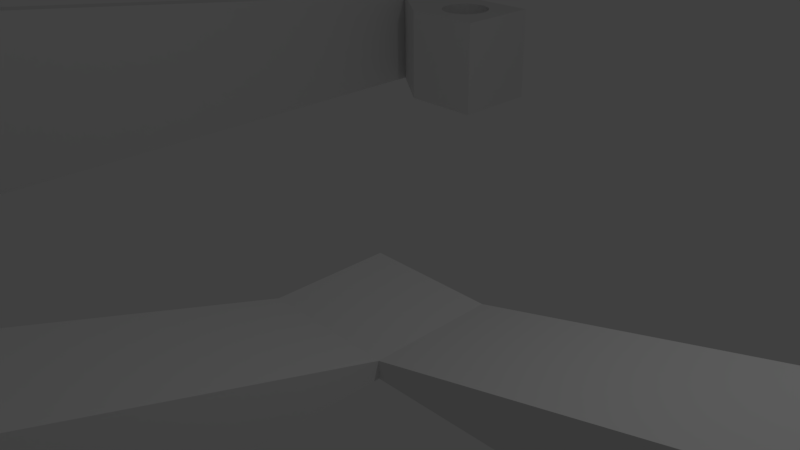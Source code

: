 # Source: question_mark.blend  (saved by Blender 2.77.0; exported with 4.5.12 LTS)
import bpy
from mathutils import Matrix  # noqa: F401  (used for matrix-valued properties, if any)

bpy.ops.wm.read_factory_settings(use_empty=True)
scene = bpy.context.scene
scene.name = 'Scene'

# ---- collections
col_collection_1 = bpy.data.collections.new('Collection 1'); scene.collection.children.link(col_collection_1)

# ---- materials (node trees are filled in below, after node groups)
mat_material = bpy.data.materials.new('Material')
mat_material.alpha_threshold = 0.0
mat_material.use_transparent_shadow = False
mat_material.roughness = 0.5
mat_material.line_color = (0.0, 0.0, 0.0, 1.0)

# ---- material node trees

# ---- world
world_world = bpy.data.worlds.new('World'); scene.world = world_world
world_world.color = (0.05088, 0.05088, 0.05088)
world_world.use_sun_shadow = False
world_world.sun_shadow_jitter_overblur = 0.0
world_world.cycles.sampling_method = 'MANUAL'

# ---- cameras
cam_camera = bpy.data.cameras.new('Camera')
cam_camera.clip_end = 100.0
cam_camera.lens = 35.0
cam_camera.sensor_width = 32.0
cam_camera.sensor_height = 18.0
cam_camera.ortho_scale = 7.314
cam_camera.dof.focus_distance = 0.0
cam_camera.dof.aperture_fstop = 128.0

# ---- lights
light_lamp = bpy.data.lights.new('Lamp', 'POINT')
light_lamp.transmission_factor = 0.0
light_lamp.cutoff_distance = 30.0
light_lamp.energy = 100.0
light_lamp.shadow_buffer_clip_start = 1.001
light_lamp.shadow_soft_size = 0.1
light_lamp.shadow_maximum_resolution = 0.006
light_lamp.use_absolute_resolution = True

# ---- meshes
me_cube_001 = bpy.data.meshes.new('Cube.001')
me_cube_001.from_pydata([(-1.0, -1.0, -1.0), (-1.0, -1.0, 1.0), (-1.0, 1.0, -1.0), (-1.0, 1.0, 1.0), (1.0, -1.0, -1.0), (1.0, -1.0, 1.0), (1.0, 1.0, -1.0), (1.0, 1.0, 1.0)], [], [(1, 3, 2, 0), (3, 7, 6, 2), (7, 5, 4, 6), (5, 1, 0, 4), (0, 2, 6, 4), (5, 7, 3, 1)])
me_cube_001.use_remesh_preserve_volume = False
me_cube_001.use_remesh_preserve_attributes = False
me_cube_001.use_mirror_vertex_groups = False
me_cube_001.update()
me_cube = bpy.data.meshes.new('Cube')
me_cube.from_pydata([(1.0, -6.289, -1.0), (1.0, -8.073, -1.0), (-1.0, -8.073, -1.0), (-1.0, -6.289, -1.0), (1.0, -0.8375, -1.0), (-1.0, -0.8375, -1.0), (1.0, -6.289, 1.0), (1.0, -8.073, 1.0), (-1.0, -8.073, 1.0), (-7.681, -8.073, -1.0), (-7.681, -6.289, -1.0), (1.0, 1.0, -1.0), (-1.0, 1.0, -1.0), (1.0, -0.8375, -0.7418), (-1.0, -6.289, 1.0), (-1.0, -0.8375, -0.7418), (-7.681, -8.073, 2.741), (-7.681, -6.289, 2.741), (-8.03, -8.073, -1.0), (-8.03, -6.289, -1.0), (1.0, 1.0, -0.7418), (-1.0, 1.0, -0.7418), (7.966, 1.038, -0.8859), (7.966, -0.7998, -0.8859), (7.966, -0.7998, 1.114), (-8.03, -8.073, 2.741), (-7.681, 7.876, -1.0), (-7.681, 7.876, 1.0), (-8.03, 7.876, -1.0), (-8.03, -6.289, 2.741), (7.966, 1.038, 1.114), (-8.03, 7.876, 1.0), (-6.383, 6.904, -1.0), (-6.383, 6.904, 1.0), (-8.03, 8.135, -1.0), (-7.681, 8.135, -1.0), (-7.681, 8.135, 1.0), (-8.03, 8.135, 1.0), (-6.383, 8.705, 1.0), (-6.383, 8.705, -1.0), (-4.699, 6.904, -1.0), (-4.699, 6.904, 1.0), (-5.677, 7.291, 1.0), (-5.779, 7.301, 1.0), (-5.877, 7.331, 1.0), (-5.967, 7.379, 1.0), (-6.046, 7.444, 1.0), (-6.111, 7.523, 1.0), (-6.159, 7.613, 1.0), (-6.189, 7.711, 1.0), (-6.199, 7.813, 1.0), (-6.189, 7.915, 1.0), (-6.159, 8.013, 1.0), (-6.111, 8.103, 1.0), (-6.046, 8.182, 1.0), (-5.967, 8.247, 1.0), (-5.877, 8.295, 1.0), (-5.779, 8.325, 1.0), (-5.677, 8.335, 1.0), (-4.699, 8.705, 1.0), (-5.575, 8.325, 1.0), (-5.477, 8.295, 1.0), (-5.387, 8.247, 1.0), (-5.308, 8.182, 1.0), (-5.243, 8.103, 1.0), (-5.195, 8.013, 1.0), (-5.165, 7.915, 1.0), (-5.155, 7.813, 1.0), (-5.165, 7.711, 1.0), (-5.195, 7.613, 1.0), (-5.243, 7.523, 1.0), (-5.308, 7.444, 1.0), (-5.387, 7.379, 1.0), (-5.477, 7.331, 1.0), (-5.575, 7.301, 1.0), (-6.199, 7.813, -1.0), (-6.189, 7.711, -1.0), (-6.159, 7.613, -1.0), (-6.111, 7.523, -1.0), (-6.046, 7.444, -1.0), (-5.967, 7.379, -1.0), (-5.877, 7.331, -1.0), (-5.779, 7.301, -1.0), (-5.677, 7.291, -1.0), (-5.575, 7.301, -1.0), (-5.477, 7.331, -1.0), (-5.387, 7.379, -1.0), (-5.308, 7.444, -1.0), (-5.243, 7.523, -1.0), (-5.195, 7.613, -1.0), (-5.165, 7.711, -1.0), (-4.699, 8.705, -1.0), (-5.155, 7.813, -1.0), (-5.165, 7.915, -1.0), (-5.195, 8.013, -1.0), (-5.243, 8.103, -1.0), (-5.308, 8.182, -1.0), (-5.387, 8.247, -1.0), (-5.477, 8.295, -1.0), (-5.575, 8.325, -1.0), (-5.677, 8.335, -1.0), (-5.779, 8.325, -1.0), (-5.877, 8.295, -1.0), (-5.967, 8.247, -1.0), (-6.046, 8.182, -1.0), (-6.111, 8.103, -1.0), (-6.159, 8.013, -1.0), (-6.189, 7.915, -1.0), (-7.681, -6.289, 2.741), (-7.681, -8.073, 2.741), (-8.03, -8.073, 2.741), (-8.03, -6.289, 2.741), (-5.677, 7.291, 1.0), (-5.779, 7.301, 1.0), (-5.877, 7.331, 1.0), (-5.967, 7.379, 1.0), (-6.046, 7.444, 1.0), (-6.111, 7.523, 1.0), (-6.159, 7.613, 1.0), (-6.189, 7.711, 1.0), (-6.199, 7.813, 1.0), (-6.189, 7.915, 1.0), (-6.159, 8.013, 1.0), (-6.111, 8.103, 1.0), (-6.046, 8.182, 1.0), (-5.967, 8.247, 1.0), (-5.877, 8.295, 1.0), (-5.779, 8.325, 1.0), (-5.477, 8.295, 1.0), (-5.387, 8.247, 1.0), (-5.308, 8.182, 1.0), (-5.243, 8.103, 1.0), (-5.195, 8.013, 1.0), (-5.165, 7.915, 1.0), (-5.155, 7.813, 1.0), (-5.165, 7.711, 1.0), (-5.195, 7.613, 1.0), (-5.243, 7.523, 1.0), (-5.308, 7.444, 1.0), (-5.387, 7.379, 1.0), (-5.477, 7.331, 1.0), (-5.575, 7.301, 1.0), (-6.199, 7.813, -1.0), (-6.189, 7.711, -1.0), (-6.159, 7.613, -1.0), (-6.111, 7.523, -1.0), (-6.046, 7.444, -1.0), (-5.967, 7.379, -1.0), (-5.877, 7.331, -1.0), (-5.779, 7.301, -1.0), (-5.677, 7.291, -1.0), (-5.575, 7.301, -1.0), (-5.477, 7.331, -1.0), (-5.387, 7.379, -1.0), (-5.308, 7.444, -1.0), (-5.243, 7.523, -1.0), (-5.195, 7.613, -1.0), (-5.165, 7.711, -1.0), (-5.155, 7.813, -1.0), (-5.165, 7.915, -1.0), (-5.195, 8.013, -1.0), (-5.243, 8.103, -1.0), (-5.308, 8.182, -1.0), (-5.387, 8.247, -1.0), (-5.477, 8.295, -1.0), (-5.779, 8.325, -1.0), (-5.877, 8.295, -1.0), (-5.967, 8.247, -1.0), (-6.046, 8.182, -1.0), (-6.111, 8.103, -1.0), (-6.159, 8.013, -1.0), (-6.189, 7.915, -1.0), (-5.677, 8.335, -1.0), (-5.575, 8.325, -1.0), (-5.575, 8.325, 1.0), (-5.677, 8.335, 1.0), (9.616, 1.038, -0.8859), (9.616, -0.7998, -0.8859), (9.616, -0.7998, 1.114), (9.616, 1.038, 1.114)], [], [(0, 1, 2, 3), (4, 0, 3, 5), (0, 6, 7, 1), (1, 7, 8, 2), (3, 2, 9, 10), (11, 4, 5, 12), (4, 13, 6, 0), (3, 14, 15, 5), (6, 14, 8, 7), (2, 8, 16, 9), (14, 3, 10, 17), (10, 9, 18, 19), (20, 11, 12, 21), (4, 11, 22, 23), (5, 15, 21, 12), (13, 4, 23, 24), (13, 15, 14, 6), (8, 14, 17, 16), (9, 16, 25, 18), (17, 10, 26, 27), (10, 19, 28, 26), (18, 25, 29, 19), (20, 21, 15, 13), (11, 20, 30, 22), (23, 22, 176, 177), (20, 13, 24, 30), (77, 76, 143, 144), (29, 17, 27, 31), (27, 26, 32, 33), (19, 29, 31, 28), (26, 28, 34, 35), (31, 27, 36, 37), (36, 27, 33, 38), (26, 35, 39, 32), (33, 32, 40, 41), (28, 31, 37, 34), (36, 35, 34, 37), (35, 36, 38, 39), (38, 33, 42, 43, 44, 45, 46, 47, 48, 49, 50, 51, 52, 53, 54, 55, 56, 57, 58, 59), (33, 41, 59, 58, 60, 61, 62, 63, 64, 65, 66, 67, 68, 69, 70, 71, 72, 73, 74, 42), (39, 75, 76, 77, 78, 79, 80, 81, 82, 83, 84, 85, 86, 87, 88, 89, 90, 91, 40, 32), (39, 91, 90, 92, 93, 94, 95, 96, 97, 98, 99, 100, 101, 102, 103, 104, 105, 106, 107, 75), (41, 40, 91, 59), (39, 38, 59, 91), (106, 105, 169, 170), (48, 47, 117, 118), (76, 75, 142, 143), (105, 104, 168, 169), (47, 46, 116, 117), (104, 103, 167, 168), (46, 45, 115, 116), (42, 74, 141, 112), (103, 102, 166, 167), (17, 29, 111, 108), (45, 44, 114, 115), (74, 73, 140, 141), (102, 101, 165, 166), (44, 43, 113, 114), (73, 72, 139, 140), (98, 97, 163, 164), (43, 42, 112, 113), (72, 71, 138, 139), (97, 96, 162, 163), (71, 70, 137, 138), (96, 95, 161, 162), (70, 69, 136, 137), (95, 94, 160, 161), (69, 68, 135, 136), (94, 93, 159, 160), (61, 60, 174, 128), (29, 25, 110, 111), (68, 67, 134, 135), (93, 92, 158, 159), (67, 66, 133, 134), (92, 90, 157, 158), (99, 98, 164, 173), (109, 108, 111, 110), (172, 173, 174, 175), (165, 172, 175, 127), (173, 164, 128, 174), (166, 165, 127, 126), (164, 163, 129, 128), (167, 166, 126, 125), (163, 162, 130, 129), (168, 167, 125, 124), (162, 161, 131, 130), (169, 168, 124, 123), (161, 160, 132, 131), (170, 169, 123, 122), (160, 159, 133, 132), (171, 170, 122, 121), (159, 158, 134, 133), (142, 171, 121, 120), (158, 157, 135, 134), (143, 142, 120, 119), (157, 156, 136, 135), (144, 143, 119, 118), (156, 155, 137, 136), (145, 144, 118, 117), (155, 154, 138, 137), (146, 145, 117, 116), (154, 153, 139, 138), (147, 146, 116, 115), (153, 152, 140, 139), (148, 147, 115, 114), (152, 151, 141, 140), (149, 148, 114, 113), (151, 150, 112, 141), (150, 149, 113, 112), (49, 48, 118, 119), (107, 106, 170, 171), (78, 77, 144, 145), (50, 49, 119, 120), (75, 107, 171, 142), (79, 78, 145, 146), (51, 50, 120, 121), (80, 79, 146, 147), (52, 51, 121, 122), (81, 80, 147, 148), (53, 52, 122, 123), (82, 81, 148, 149), (54, 53, 123, 124), (83, 82, 149, 150), (55, 54, 124, 125), (84, 83, 150, 151), (56, 55, 125, 126), (100, 99, 173, 172), (85, 84, 151, 152), (57, 56, 126, 127), (16, 17, 108, 109), (86, 85, 152, 153), (25, 16, 109, 110), (60, 58, 175, 174), (87, 86, 153, 154), (62, 61, 128, 129), (88, 87, 154, 155), (63, 62, 129, 130), (101, 100, 172, 165), (89, 88, 155, 156), (64, 63, 130, 131), (58, 57, 127, 175), (90, 89, 156, 157), (65, 64, 131, 132), (66, 65, 132, 133), (176, 179, 178, 177), (22, 30, 179, 176), (24, 23, 177, 178), (30, 24, 178, 179)])
me_cube.materials.append(mat_material)
me_cube.use_remesh_preserve_volume = False
me_cube.use_remesh_preserve_attributes = False
me_cube.use_mirror_vertex_groups = False
me_cube.update()

# ---- objects
ob_cube_001 = bpy.data.objects.new('Cube.001', me_cube_001)
ob_cube = bpy.data.objects.new('Cube', me_cube)
ob_lamp = bpy.data.objects.new('Lamp', light_lamp)
ob_camera = bpy.data.objects.new('Camera', cam_camera)

# ---- transforms, parenting, visibility, modifiers, constraints
ob_cube_001.location = (11.1, 0.2086, -0.04374)
ob_cube_001.lineart.crease_threshold = 0.0
ob_cube.location = (0.0, 0.0, 0.0)
ob_cube.lock_rotations_4d = False
ob_cube.empty_display_type = 'ARROWS'
ob_cube.lineart.crease_threshold = 0.0
ob_lamp.location = (4.076, 1.005, 5.904)
ob_lamp.rotation_euler = (0.6503, 0.05522, 1.866)
ob_lamp.lock_rotations_4d = False
ob_lamp.empty_display_type = 'ARROWS'
ob_lamp.color = (0.0, 0.0, 0.0, 0.0)
ob_lamp.lineart.crease_threshold = 0.0
ob_camera.location = (7.481, -6.508, 5.344)
ob_camera.rotation_euler = (1.109, 0.01082, 0.8149)
ob_camera.lock_rotations_4d = False
ob_camera.empty_display_type = 'ARROWS'
ob_camera.color = (0.0, 0.0, 0.0, 0.0)
ob_camera.display_type = 'WIRE'
ob_camera.lineart.crease_threshold = 0.0

# ---- collection membership
col_collection_1.objects.link(ob_cube_001)
col_collection_1.objects.link(ob_cube)
col_collection_1.objects.link(ob_lamp)
col_collection_1.objects.link(ob_camera)

# ---- scene / render settings (as saved in the file)
scene.camera = ob_camera
scene.frame_start = 1; scene.frame_end = 250; scene.frame_set(1)
scene.render.engine = 'BLENDER_EEVEE_NEXT'
scene.render.resolution_percentage = 50
scene.render.dither_intensity = 0.0
scene.cycles.use_denoising = False
scene.cycles.samples = 128
scene.cycles.sampling_pattern = 'TABULATED_SOBOL'
scene.cycles.light_sampling_threshold = 0.0
scene.cycles.use_adaptive_sampling = False
scene.cycles.use_light_tree = False
scene.cycles.blur_glossy = 0.0
scene.cycles.sample_clamp_indirect = 0.0
scene.view_settings.view_transform = 'Standard'
bpy.context.view_layer.update()
